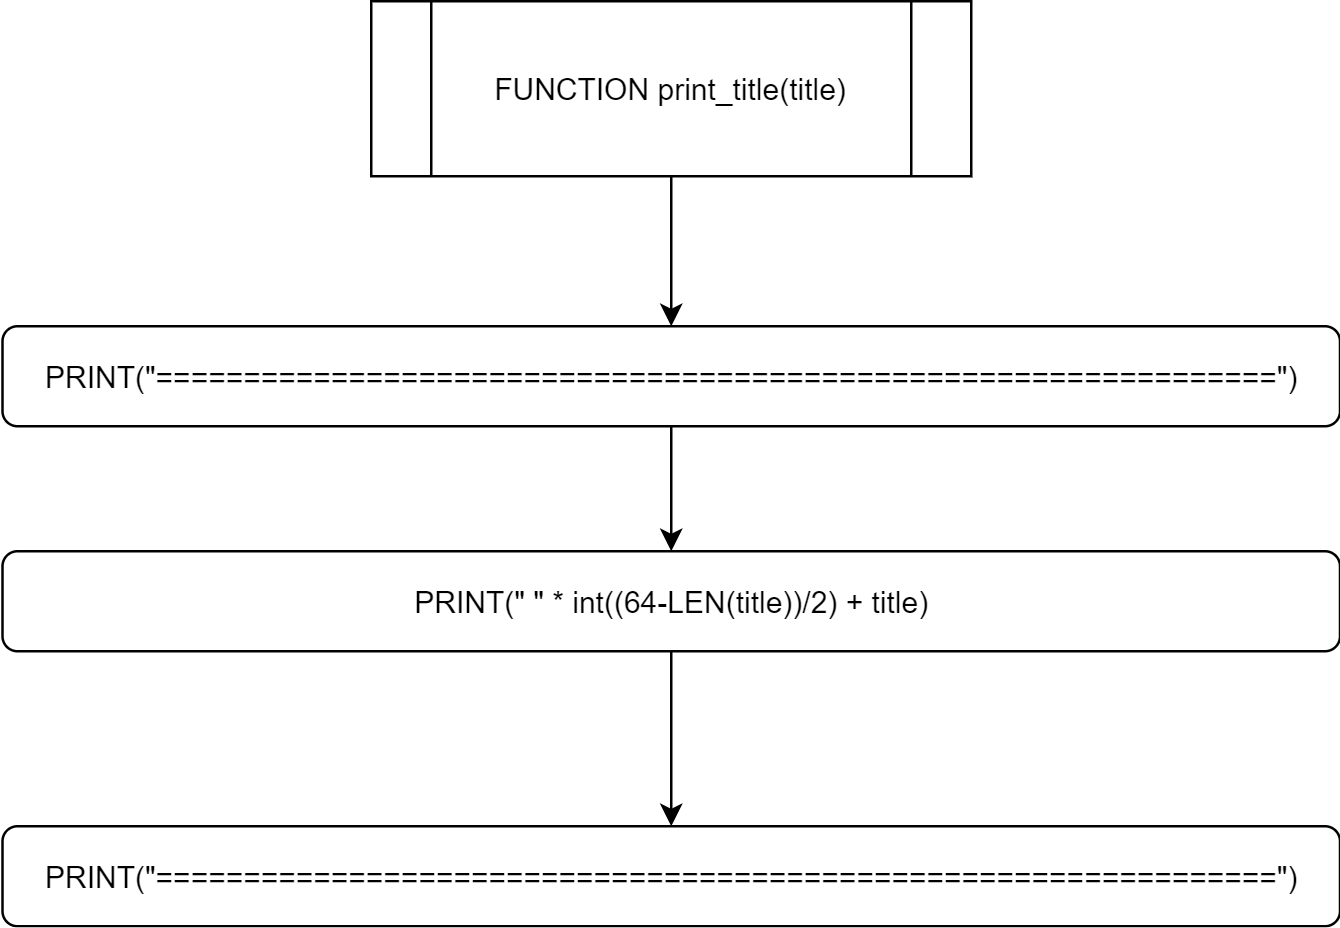

The diagram above was exported from draw.io. Its source (the exported page's mxGraphModel, read from the mxfile embedded in the PNG):
<mxGraphModel dx="1227" dy="745" grid="1" gridSize="10" guides="1" tooltips="1" connect="1" arrows="1" fold="1" page="1" pageScale="1" pageWidth="3300" pageHeight="4681" math="0" shadow="0">
  <root>
    <mxCell id="0" />
    <mxCell id="1" parent="0" />
    <mxCell id="9se4feB8pJueyWmXXOum-7" value="" style="edgeStyle=orthogonalEdgeStyle;rounded=0;orthogonalLoop=1;jettySize=auto;html=1;" edge="1" parent="1" source="9se4feB8pJueyWmXXOum-1" target="9se4feB8pJueyWmXXOum-2">
      <mxGeometry relative="1" as="geometry" />
    </mxCell>
    <mxCell id="9se4feB8pJueyWmXXOum-1" value="FUNCTION print_title(title)" style="shape=process;whiteSpace=wrap;html=1;backgroundOutline=1;" vertex="1" parent="1">
      <mxGeometry x="400" y="120" width="240" height="70" as="geometry" />
    </mxCell>
    <mxCell id="9se4feB8pJueyWmXXOum-6" value="" style="edgeStyle=orthogonalEdgeStyle;rounded=0;orthogonalLoop=1;jettySize=auto;html=1;" edge="1" parent="1" source="9se4feB8pJueyWmXXOum-2" target="9se4feB8pJueyWmXXOum-3">
      <mxGeometry relative="1" as="geometry" />
    </mxCell>
    <mxCell id="9se4feB8pJueyWmXXOum-2" value="PRINT(&quot;================================================================&quot;)" style="rounded=1;whiteSpace=wrap;html=1;" vertex="1" parent="1">
      <mxGeometry x="252.5" y="250" width="535" height="40" as="geometry" />
    </mxCell>
    <mxCell id="9se4feB8pJueyWmXXOum-5" value="" style="edgeStyle=orthogonalEdgeStyle;rounded=0;orthogonalLoop=1;jettySize=auto;html=1;" edge="1" parent="1" source="9se4feB8pJueyWmXXOum-3" target="9se4feB8pJueyWmXXOum-4">
      <mxGeometry relative="1" as="geometry" />
    </mxCell>
    <mxCell id="9se4feB8pJueyWmXXOum-3" value="PRINT(&quot; &quot; * int((64-LEN(title))/2) + title)" style="rounded=1;whiteSpace=wrap;html=1;" vertex="1" parent="1">
      <mxGeometry x="252.5" y="340" width="535" height="40" as="geometry" />
    </mxCell>
    <mxCell id="9se4feB8pJueyWmXXOum-4" value="PRINT(&quot;================================================================&quot;)" style="rounded=1;whiteSpace=wrap;html=1;" vertex="1" parent="1">
      <mxGeometry x="252.5" y="450" width="535" height="40" as="geometry" />
    </mxCell>
  </root>
</mxGraphModel>